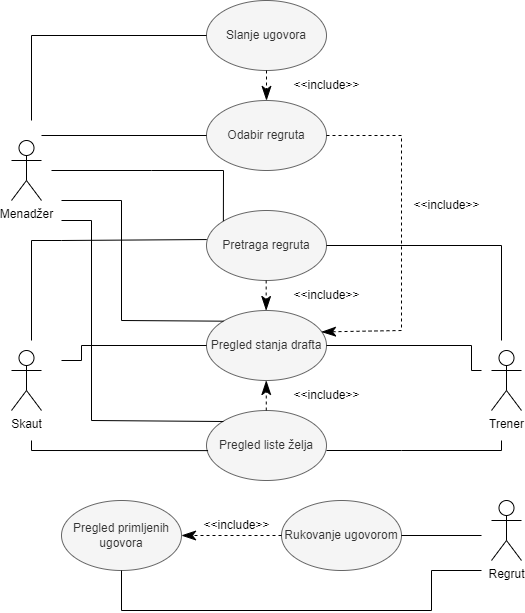

The diagram above was exported from draw.io. Its source (the exported page's mxGraphModel, read from the mxfile embedded in the PNG):
<mxGraphModel dx="1615" dy="1968" grid="1" gridSize="10" guides="1" tooltips="1" connect="1" arrows="1" fold="1" page="1" pageScale="1" pageWidth="850" pageHeight="1100" math="0" shadow="0">
  <root>
    <mxCell id="0" />
    <mxCell id="1" parent="0" />
    <mxCell id="_nzv_ymfhdk8k2EANZlA-3" value="Menadžer" style="shape=umlActor;verticalLabelPosition=bottom;verticalAlign=top;html=1;outlineConnect=0;" vertex="1" parent="1">
      <mxGeometry x="180" y="110" width="30" height="60" as="geometry" />
    </mxCell>
    <mxCell id="_nzv_ymfhdk8k2EANZlA-4" value="Trener" style="shape=umlActor;verticalLabelPosition=bottom;verticalAlign=top;html=1;outlineConnect=0;" vertex="1" parent="1">
      <mxGeometry x="660" y="320" width="30" height="60" as="geometry" />
    </mxCell>
    <mxCell id="_nzv_ymfhdk8k2EANZlA-5" value="Skaut" style="shape=umlActor;verticalLabelPosition=bottom;verticalAlign=top;html=1;outlineConnect=0;" vertex="1" parent="1">
      <mxGeometry x="180" y="320" width="30" height="60" as="geometry" />
    </mxCell>
    <mxCell id="_nzv_ymfhdk8k2EANZlA-14" value="Pretraga regruta" style="ellipse;whiteSpace=wrap;html=1;fillColor=#f5f5f5;strokeColor=#666666;fontColor=#333333;" vertex="1" parent="1">
      <mxGeometry x="375" y="180" width="120" height="70" as="geometry" />
    </mxCell>
    <mxCell id="_nzv_ymfhdk8k2EANZlA-15" value="" style="endArrow=none;html=1;rounded=0;entryX=0;entryY=0;entryDx=0;entryDy=0;" edge="1" parent="1" target="_nzv_ymfhdk8k2EANZlA-14">
      <mxGeometry width="50" height="50" relative="1" as="geometry">
        <mxPoint x="220" y="140" as="sourcePoint" />
        <mxPoint x="500" y="30" as="targetPoint" />
        <Array as="points">
          <mxPoint x="320" y="140" />
          <mxPoint x="392" y="140" />
        </Array>
      </mxGeometry>
    </mxCell>
    <mxCell id="_nzv_ymfhdk8k2EANZlA-24" value="Regrut" style="shape=umlActor;verticalLabelPosition=bottom;verticalAlign=top;html=1;outlineConnect=0;" vertex="1" parent="1">
      <mxGeometry x="660" y="470" width="30" height="60" as="geometry" />
    </mxCell>
    <mxCell id="_nzv_ymfhdk8k2EANZlA-25" value="Rukovanje ugovorom" style="ellipse;whiteSpace=wrap;html=1;fillColor=#f5f5f5;strokeColor=#666666;fontColor=#333333;" vertex="1" parent="1">
      <mxGeometry x="450" y="470" width="120" height="70" as="geometry" />
    </mxCell>
    <mxCell id="_nzv_ymfhdk8k2EANZlA-26" value="Pregled primljenih ugovora" style="ellipse;whiteSpace=wrap;html=1;fillColor=#f5f5f5;strokeColor=#666666;fontColor=#333333;" vertex="1" parent="1">
      <mxGeometry x="230" y="470" width="120" height="70" as="geometry" />
    </mxCell>
    <mxCell id="_nzv_ymfhdk8k2EANZlA-27" value="" style="endArrow=none;html=1;rounded=0;exitX=1;exitY=0.5;exitDx=0;exitDy=0;" edge="1" parent="1" source="_nzv_ymfhdk8k2EANZlA-25">
      <mxGeometry width="50" height="50" relative="1" as="geometry">
        <mxPoint x="385" y="560" as="sourcePoint" />
        <mxPoint x="650" y="505" as="targetPoint" />
      </mxGeometry>
    </mxCell>
    <mxCell id="_nzv_ymfhdk8k2EANZlA-28" value="" style="endArrow=none;html=1;rounded=0;exitX=0.5;exitY=1;exitDx=0;exitDy=0;" edge="1" parent="1" source="_nzv_ymfhdk8k2EANZlA-26">
      <mxGeometry width="50" height="50" relative="1" as="geometry">
        <mxPoint x="345" y="600" as="sourcePoint" />
        <mxPoint x="650" y="540" as="targetPoint" />
        <Array as="points">
          <mxPoint x="290" y="580" />
          <mxPoint x="600" y="580" />
          <mxPoint x="600" y="540" />
        </Array>
      </mxGeometry>
    </mxCell>
    <mxCell id="_nzv_ymfhdk8k2EANZlA-29" value="" style="endArrow=classicThin;dashed=1;endFill=1;endSize=12;html=1;rounded=0;entryX=1;entryY=0.5;entryDx=0;entryDy=0;exitX=0;exitY=0.5;exitDx=0;exitDy=0;" edge="1" parent="1" source="_nzv_ymfhdk8k2EANZlA-25" target="_nzv_ymfhdk8k2EANZlA-26">
      <mxGeometry width="160" relative="1" as="geometry">
        <mxPoint x="175" y="560" as="sourcePoint" />
        <mxPoint x="335" y="560" as="targetPoint" />
      </mxGeometry>
    </mxCell>
    <mxCell id="_nzv_ymfhdk8k2EANZlA-30" value="&amp;lt;&amp;lt;include&amp;gt;&amp;gt;" style="text;html=1;align=center;verticalAlign=middle;resizable=0;points=[];autosize=1;strokeColor=none;fillColor=none;" vertex="1" parent="1">
      <mxGeometry x="360" y="480" width="90" height="30" as="geometry" />
    </mxCell>
    <mxCell id="_nzv_ymfhdk8k2EANZlA-31" value="Pregled liste želja" style="ellipse;whiteSpace=wrap;html=1;fillColor=#f5f5f5;strokeColor=#666666;fontColor=#333333;" vertex="1" parent="1">
      <mxGeometry x="375" y="380" width="120" height="70" as="geometry" />
    </mxCell>
    <mxCell id="_nzv_ymfhdk8k2EANZlA-32" value="Pregled stanja drafta" style="ellipse;whiteSpace=wrap;html=1;fillColor=#f5f5f5;strokeColor=#666666;fontColor=#333333;" vertex="1" parent="1">
      <mxGeometry x="375" y="280" width="120" height="70" as="geometry" />
    </mxCell>
    <mxCell id="_nzv_ymfhdk8k2EANZlA-33" value="Slanje ugovora" style="ellipse;whiteSpace=wrap;html=1;fillColor=#f5f5f5;strokeColor=#666666;fontColor=#333333;" vertex="1" parent="1">
      <mxGeometry x="375" y="-30" width="120" height="70" as="geometry" />
    </mxCell>
    <mxCell id="_nzv_ymfhdk8k2EANZlA-34" value="Odabir regruta" style="ellipse;whiteSpace=wrap;html=1;fillColor=#f5f5f5;strokeColor=#666666;fontColor=#333333;" vertex="1" parent="1">
      <mxGeometry x="375" y="70" width="120" height="70" as="geometry" />
    </mxCell>
    <mxCell id="_nzv_ymfhdk8k2EANZlA-35" value="" style="endArrow=none;html=1;rounded=0;entryX=0;entryY=0.5;entryDx=0;entryDy=0;" edge="1" parent="1" target="_nzv_ymfhdk8k2EANZlA-34">
      <mxGeometry width="50" height="50" relative="1" as="geometry">
        <mxPoint x="210" y="105" as="sourcePoint" />
        <mxPoint x="510" y="160" as="targetPoint" />
      </mxGeometry>
    </mxCell>
    <mxCell id="_nzv_ymfhdk8k2EANZlA-36" value="" style="endArrow=none;html=1;rounded=0;entryX=0;entryY=0.5;entryDx=0;entryDy=0;" edge="1" parent="1" target="_nzv_ymfhdk8k2EANZlA-33">
      <mxGeometry width="50" height="50" relative="1" as="geometry">
        <mxPoint x="200" y="90" as="sourcePoint" />
        <mxPoint x="470" y="100" as="targetPoint" />
        <Array as="points">
          <mxPoint x="200" y="5" />
        </Array>
      </mxGeometry>
    </mxCell>
    <mxCell id="_nzv_ymfhdk8k2EANZlA-37" value="" style="endArrow=none;html=1;rounded=0;entryX=0.013;entryY=0.573;entryDx=0;entryDy=0;entryPerimeter=0;" edge="1" parent="1" target="_nzv_ymfhdk8k2EANZlA-31">
      <mxGeometry width="50" height="50" relative="1" as="geometry">
        <mxPoint x="200" y="410" as="sourcePoint" />
        <mxPoint x="500" y="310" as="targetPoint" />
        <Array as="points">
          <mxPoint x="200" y="420" />
        </Array>
      </mxGeometry>
    </mxCell>
    <mxCell id="_nzv_ymfhdk8k2EANZlA-38" value="" style="endArrow=none;html=1;rounded=0;" edge="1" parent="1">
      <mxGeometry width="50" height="50" relative="1" as="geometry">
        <mxPoint x="495" y="420" as="sourcePoint" />
        <mxPoint x="670" y="410" as="targetPoint" />
        <Array as="points">
          <mxPoint x="570" y="420" />
          <mxPoint x="670" y="420" />
        </Array>
      </mxGeometry>
    </mxCell>
    <mxCell id="_nzv_ymfhdk8k2EANZlA-39" value="" style="endArrow=none;html=1;rounded=0;exitX=1;exitY=0.5;exitDx=0;exitDy=0;" edge="1" parent="1" source="_nzv_ymfhdk8k2EANZlA-32">
      <mxGeometry width="50" height="50" relative="1" as="geometry">
        <mxPoint x="450" y="360" as="sourcePoint" />
        <mxPoint x="650" y="340" as="targetPoint" />
        <Array as="points">
          <mxPoint x="640" y="315" />
          <mxPoint x="640" y="340" />
        </Array>
      </mxGeometry>
    </mxCell>
    <mxCell id="_nzv_ymfhdk8k2EANZlA-40" value="" style="endArrow=none;html=1;rounded=0;entryX=1;entryY=0.5;entryDx=0;entryDy=0;" edge="1" parent="1" target="_nzv_ymfhdk8k2EANZlA-14">
      <mxGeometry width="50" height="50" relative="1" as="geometry">
        <mxPoint x="670" y="310" as="sourcePoint" />
        <mxPoint x="500" y="310" as="targetPoint" />
        <Array as="points">
          <mxPoint x="670" y="215" />
        </Array>
      </mxGeometry>
    </mxCell>
    <mxCell id="_nzv_ymfhdk8k2EANZlA-41" value="" style="endArrow=none;html=1;rounded=0;entryX=0.002;entryY=0.415;entryDx=0;entryDy=0;entryPerimeter=0;" edge="1" parent="1" target="_nzv_ymfhdk8k2EANZlA-14">
      <mxGeometry width="50" height="50" relative="1" as="geometry">
        <mxPoint x="200" y="310" as="sourcePoint" />
        <mxPoint x="500" y="310" as="targetPoint" />
        <Array as="points">
          <mxPoint x="200" y="210" />
          <mxPoint x="230" y="210" />
        </Array>
      </mxGeometry>
    </mxCell>
    <mxCell id="_nzv_ymfhdk8k2EANZlA-42" value="" style="endArrow=none;html=1;rounded=0;exitX=0;exitY=0.5;exitDx=0;exitDy=0;" edge="1" parent="1" source="_nzv_ymfhdk8k2EANZlA-32">
      <mxGeometry width="50" height="50" relative="1" as="geometry">
        <mxPoint x="450" y="360" as="sourcePoint" />
        <mxPoint x="230" y="330" as="targetPoint" />
        <Array as="points">
          <mxPoint x="250" y="315" />
          <mxPoint x="250" y="330" />
        </Array>
      </mxGeometry>
    </mxCell>
    <mxCell id="_nzv_ymfhdk8k2EANZlA-43" value="" style="endArrow=classicThin;dashed=1;endFill=1;endSize=12;html=1;rounded=0;entryX=0.5;entryY=0;entryDx=0;entryDy=0;exitX=0.5;exitY=1;exitDx=0;exitDy=0;" edge="1" parent="1" source="_nzv_ymfhdk8k2EANZlA-33" target="_nzv_ymfhdk8k2EANZlA-34">
      <mxGeometry width="160" relative="1" as="geometry">
        <mxPoint x="580" y="55" as="sourcePoint" />
        <mxPoint x="480" y="55" as="targetPoint" />
      </mxGeometry>
    </mxCell>
    <mxCell id="_nzv_ymfhdk8k2EANZlA-44" value="&amp;lt;&amp;lt;include&amp;gt;&amp;gt;" style="text;html=1;align=center;verticalAlign=middle;resizable=0;points=[];autosize=1;strokeColor=none;fillColor=none;" vertex="1" parent="1">
      <mxGeometry x="450" y="40" width="90" height="30" as="geometry" />
    </mxCell>
    <mxCell id="_nzv_ymfhdk8k2EANZlA-45" value="" style="endArrow=none;html=1;rounded=0;exitX=0;exitY=0;exitDx=0;exitDy=0;" edge="1" parent="1" source="_nzv_ymfhdk8k2EANZlA-32">
      <mxGeometry width="50" height="50" relative="1" as="geometry">
        <mxPoint x="510" y="330" as="sourcePoint" />
        <mxPoint x="230" y="170" as="targetPoint" />
        <Array as="points">
          <mxPoint x="290" y="290" />
          <mxPoint x="290" y="170" />
        </Array>
      </mxGeometry>
    </mxCell>
    <mxCell id="_nzv_ymfhdk8k2EANZlA-46" value="" style="endArrow=none;html=1;rounded=0;exitX=0;exitY=0;exitDx=0;exitDy=0;" edge="1" parent="1">
      <mxGeometry width="50" height="50" relative="1" as="geometry">
        <mxPoint x="392" y="391" as="sourcePoint" />
        <mxPoint x="230" y="190" as="targetPoint" />
        <Array as="points">
          <mxPoint x="260" y="390" />
          <mxPoint x="260" y="190" />
        </Array>
      </mxGeometry>
    </mxCell>
    <mxCell id="_nzv_ymfhdk8k2EANZlA-47" value="&amp;lt;&amp;lt;include&amp;gt;&amp;gt;" style="text;html=1;align=center;verticalAlign=middle;resizable=0;points=[];autosize=1;strokeColor=none;fillColor=none;" vertex="1" parent="1">
      <mxGeometry x="450" y="250" width="90" height="30" as="geometry" />
    </mxCell>
    <mxCell id="_nzv_ymfhdk8k2EANZlA-48" value="&amp;lt;&amp;lt;include&amp;gt;&amp;gt;" style="text;html=1;align=center;verticalAlign=middle;resizable=0;points=[];autosize=1;strokeColor=none;fillColor=none;" vertex="1" parent="1">
      <mxGeometry x="450" y="350" width="90" height="30" as="geometry" />
    </mxCell>
    <mxCell id="_nzv_ymfhdk8k2EANZlA-49" value="" style="endArrow=classicThin;dashed=1;endFill=1;endSize=12;html=1;rounded=0;entryX=0.5;entryY=0;entryDx=0;entryDy=0;exitX=0.5;exitY=1;exitDx=0;exitDy=0;" edge="1" parent="1">
      <mxGeometry width="160" relative="1" as="geometry">
        <mxPoint x="434.67" y="250" as="sourcePoint" />
        <mxPoint x="434.67" y="280" as="targetPoint" />
      </mxGeometry>
    </mxCell>
    <mxCell id="_nzv_ymfhdk8k2EANZlA-50" value="" style="endArrow=classicThin;dashed=1;endFill=1;endSize=12;html=1;rounded=0;entryX=0.5;entryY=0;entryDx=0;entryDy=0;exitX=0.5;exitY=1;exitDx=0;exitDy=0;" edge="1" parent="1">
      <mxGeometry width="160" relative="1" as="geometry">
        <mxPoint x="434.77000000000004" y="380" as="sourcePoint" />
        <mxPoint x="434.77000000000004" y="350" as="targetPoint" />
      </mxGeometry>
    </mxCell>
    <mxCell id="_nzv_ymfhdk8k2EANZlA-51" value="" style="endArrow=classicThin;dashed=1;endFill=1;endSize=12;html=1;rounded=0;entryX=0.958;entryY=0.306;entryDx=0;entryDy=0;exitX=1;exitY=0.5;exitDx=0;exitDy=0;entryPerimeter=0;" edge="1" parent="1" source="_nzv_ymfhdk8k2EANZlA-34" target="_nzv_ymfhdk8k2EANZlA-32">
      <mxGeometry width="160" relative="1" as="geometry">
        <mxPoint x="550" y="270" as="sourcePoint" />
        <mxPoint x="550" y="300" as="targetPoint" />
        <Array as="points">
          <mxPoint x="570" y="105" />
          <mxPoint x="570" y="300" />
        </Array>
      </mxGeometry>
    </mxCell>
    <mxCell id="_nzv_ymfhdk8k2EANZlA-52" value="&amp;lt;&amp;lt;include&amp;gt;&amp;gt;" style="text;html=1;align=center;verticalAlign=middle;resizable=0;points=[];autosize=1;strokeColor=none;fillColor=none;" vertex="1" parent="1">
      <mxGeometry x="570" y="160" width="90" height="30" as="geometry" />
    </mxCell>
  </root>
</mxGraphModel>